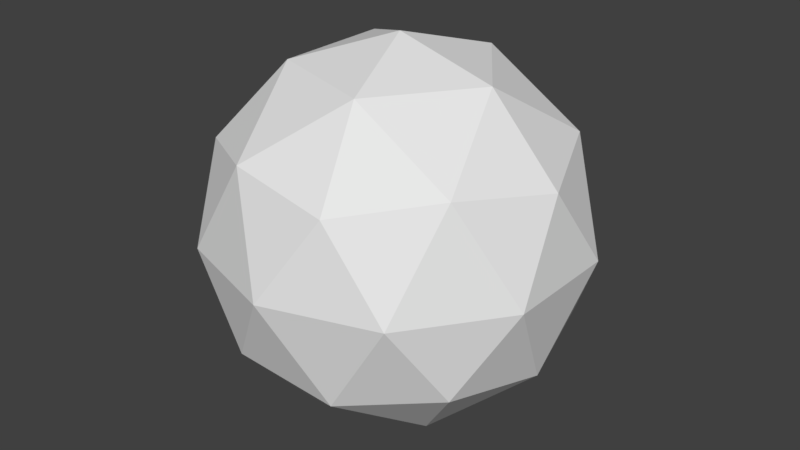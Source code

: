 # Source: spirit.blend  (saved by Blender 2.78.0; exported with 4.5.12 LTS)
import bpy
from mathutils import Matrix  # noqa: F401  (used for matrix-valued properties, if any)

bpy.ops.wm.read_factory_settings(use_empty=True)
scene = bpy.context.scene
scene.name = 'Scene'

# ---- collections
col_collection_1 = bpy.data.collections.new('Collection 1'); scene.collection.children.link(col_collection_1)

# ---- world
world_world = bpy.data.worlds.new('World'); scene.world = world_world
world_world.color = (0.05088, 0.05088, 0.05088)
world_world.use_sun_shadow = False
world_world.sun_shadow_jitter_overblur = 0.0
world_world.cycles.sampling_method = 'MANUAL'

# ---- meshes
me_icosphere = bpy.data.meshes.new('Icosphere')
me_icosphere.from_pydata([(0.0, 0.0, -1.0), (0.7236, -0.5257, -0.4472), (-0.2764, -0.8506, -0.4472), (-0.8944, 0.0, -0.4472), (-0.2764, 0.8506, -0.4472), (0.7236, 0.5257, -0.4472), (0.2764, -0.8506, 0.4472), (-0.7236, -0.5257, 0.4472), (-0.7236, 0.5257, 0.4472), (0.2764, 0.8506, 0.4472), (0.8944, 0.0, 0.4472), (0.0, 0.0, 1.0), (-0.1625, -0.5, -0.8507), (0.4253, -0.309, -0.8507), (0.2629, -0.809, -0.5257), (0.8506, 0.0, -0.5257), (0.4253, 0.309, -0.8507), (-0.5257, 0.0, -0.8507), (-0.6882, -0.5, -0.5257), (-0.1625, 0.5, -0.8507), (-0.6882, 0.5, -0.5257), (0.2629, 0.809, -0.5257), (0.9511, -0.309, 0.0), (0.9511, 0.309, 0.0), (0.0, -1.0, 0.0), (0.5878, -0.809, 0.0), (-0.9511, -0.309, 0.0), (-0.5878, -0.809, 0.0), (-0.5878, 0.809, 0.0), (-0.9511, 0.309, 0.0), (0.5878, 0.809, 0.0), (0.0, 1.0, 0.0), (0.6882, -0.5, 0.5257), (-0.2629, -0.809, 0.5257), (-0.8506, 0.0, 0.5257), (-0.2629, 0.809, 0.5257), (0.6882, 0.5, 0.5257), (0.1625, -0.5, 0.8507), (0.5257, 0.0, 0.8507), (-0.4253, -0.309, 0.8507), (-0.4253, 0.309, 0.8507), (0.1625, 0.5, 0.8507)], [], [(0, 13, 12), (1, 13, 15), (0, 12, 17), (0, 17, 19), (0, 19, 16), (1, 15, 22), (2, 14, 24), (3, 18, 26), (4, 20, 28), (5, 21, 30), (1, 22, 25), (2, 24, 27), (3, 26, 29), (4, 28, 31), (5, 30, 23), (6, 32, 37), (7, 33, 39), (8, 34, 40), (9, 35, 41), (10, 36, 38), (38, 41, 11), (38, 36, 41), (36, 9, 41), (41, 40, 11), (41, 35, 40), (35, 8, 40), (40, 39, 11), (40, 34, 39), (34, 7, 39), (39, 37, 11), (39, 33, 37), (33, 6, 37), (37, 38, 11), (37, 32, 38), (32, 10, 38), (23, 36, 10), (23, 30, 36), (30, 9, 36), (31, 35, 9), (31, 28, 35), (28, 8, 35), (29, 34, 8), (29, 26, 34), (26, 7, 34), (27, 33, 7), (27, 24, 33), (24, 6, 33), (25, 32, 6), (25, 22, 32), (22, 10, 32), (30, 31, 9), (30, 21, 31), (21, 4, 31), (28, 29, 8), (28, 20, 29), (20, 3, 29), (26, 27, 7), (26, 18, 27), (18, 2, 27), (24, 25, 6), (24, 14, 25), (14, 1, 25), (22, 23, 10), (22, 15, 23), (15, 5, 23), (16, 21, 5), (16, 19, 21), (19, 4, 21), (19, 20, 4), (19, 17, 20), (17, 3, 20), (17, 18, 3), (17, 12, 18), (12, 2, 18), (15, 16, 5), (15, 13, 16), (13, 0, 16), (12, 14, 2), (12, 13, 14), (13, 1, 14)])
me_icosphere.use_remesh_preserve_volume = False
me_icosphere.use_remesh_preserve_attributes = False
me_icosphere.use_mirror_vertex_groups = False
me_icosphere.update()

# ---- objects
ob_spirit = bpy.data.objects.new('spirit', me_icosphere)

# ---- transforms, parenting, visibility, modifiers, constraints
ob_spirit.location = (0.0, 0.0, 0.0)
ob_spirit.lineart.crease_threshold = 0.0

# ---- collection membership
col_collection_1.objects.link(ob_spirit)

# ---- scene / render settings (as saved in the file)
scene.frame_start = 1; scene.frame_end = 250; scene.frame_set(1)
scene.render.engine = 'BLENDER_EEVEE_NEXT'
scene.render.resolution_percentage = 50
scene.render.dither_intensity = 0.0
scene.cycles.use_denoising = False
scene.cycles.samples = 128
scene.cycles.sampling_pattern = 'TABULATED_SOBOL'
scene.cycles.light_sampling_threshold = 0.0
scene.cycles.use_adaptive_sampling = False
scene.cycles.use_light_tree = False
scene.cycles.blur_glossy = 0.0
scene.cycles.sample_clamp_indirect = 0.0
scene.view_settings.view_transform = 'Standard'
bpy.context.view_layer.update()

# ---- added for rendering (the .blend has no active camera and no usable light): camera, sun
cam_auto = bpy.data.cameras.new('AutoCamera')
cam_auto.lens = 50.0
cam_auto.sensor_width = 36.0
cam_auto.clip_end = 1000.0
ob_auto_camera = bpy.data.objects.new('AutoCamera', cam_auto)
scene.collection.objects.link(ob_auto_camera)
ob_auto_camera.location = (3.15365, -3.78438, 2.52292)
ob_auto_camera.rotation_euler = (1.09748, -7.21219e-08, 0.694738)
scene.camera = ob_auto_camera
light_auto_sun = bpy.data.lights.new('AutoSun', 'SUN')
light_auto_sun.energy = 3.0
light_auto_sun.angle = 0.0523599
ob_auto_sun = bpy.data.objects.new('AutoSun', light_auto_sun)
scene.collection.objects.link(ob_auto_sun)
ob_auto_sun.rotation_euler = (0.872665, 0.174533, 0.523599)
bpy.context.view_layer.update()
